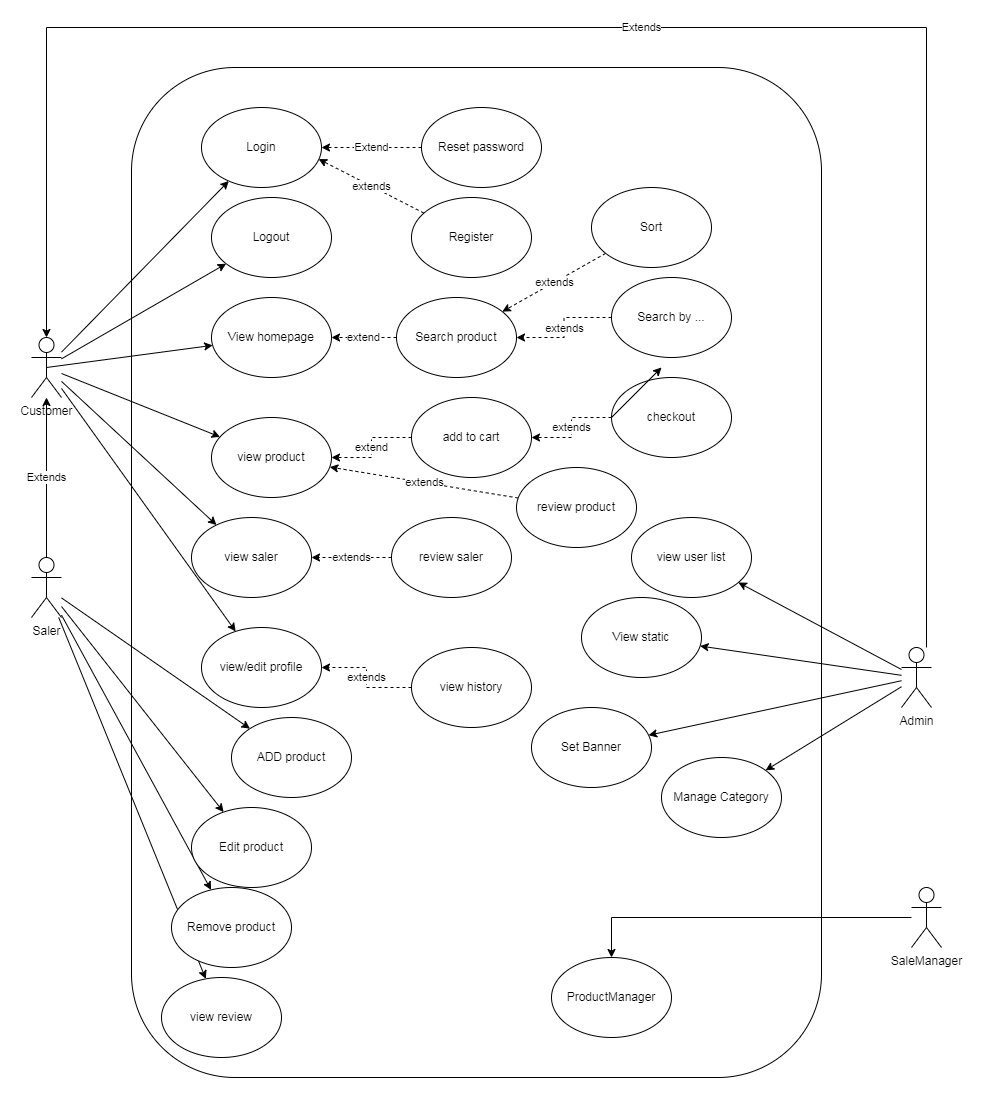

The diagram above was exported from draw.io. Its source (the exported page's mxGraphModel, read from the mxfile embedded in the PNG):
<mxGraphModel dx="1050" dy="621" grid="1" gridSize="10" guides="1" tooltips="1" connect="1" arrows="1" fold="1" page="1" pageScale="1" pageWidth="850" pageHeight="1100" math="0" shadow="0">
  <root>
    <mxCell id="0" />
    <mxCell id="1" parent="0" />
    <mxCell id="hKJQqnaQIlKo-bAAfdR5-1" value="Customer" style="shape=umlActor;verticalLabelPosition=bottom;verticalAlign=top;html=1;outlineConnect=0;" parent="1" vertex="1">
      <mxGeometry x="60" y="370" width="30" height="60" as="geometry" />
    </mxCell>
    <mxCell id="hKJQqnaQIlKo-bAAfdR5-2" value="" style="rounded=1;whiteSpace=wrap;html=1;" parent="1" vertex="1">
      <mxGeometry x="160" y="100" width="690" height="1010" as="geometry" />
    </mxCell>
    <mxCell id="XvisKyuiWjSXIL3QtS6C-8" style="rounded=0;orthogonalLoop=1;jettySize=auto;html=1;" parent="1" source="hKJQqnaQIlKo-bAAfdR5-3" target="hKJQqnaQIlKo-bAAfdR5-55" edge="1">
      <mxGeometry relative="1" as="geometry" />
    </mxCell>
    <mxCell id="XvisKyuiWjSXIL3QtS6C-9" style="rounded=0;orthogonalLoop=1;jettySize=auto;html=1;" parent="1" source="hKJQqnaQIlKo-bAAfdR5-3" target="hKJQqnaQIlKo-bAAfdR5-52" edge="1">
      <mxGeometry relative="1" as="geometry" />
    </mxCell>
    <mxCell id="XvisKyuiWjSXIL3QtS6C-11" style="rounded=0;orthogonalLoop=1;jettySize=auto;html=1;" parent="1" source="hKJQqnaQIlKo-bAAfdR5-3" target="hKJQqnaQIlKo-bAAfdR5-56" edge="1">
      <mxGeometry relative="1" as="geometry" />
    </mxCell>
    <mxCell id="XvisKyuiWjSXIL3QtS6C-12" style="rounded=0;orthogonalLoop=1;jettySize=auto;html=1;" parent="1" source="hKJQqnaQIlKo-bAAfdR5-3" target="hKJQqnaQIlKo-bAAfdR5-54" edge="1">
      <mxGeometry relative="1" as="geometry" />
    </mxCell>
    <mxCell id="XvisKyuiWjSXIL3QtS6C-18" value="Extends" style="edgeStyle=orthogonalEdgeStyle;rounded=0;orthogonalLoop=1;jettySize=auto;html=1;" parent="1" source="hKJQqnaQIlKo-bAAfdR5-3" target="hKJQqnaQIlKo-bAAfdR5-1" edge="1">
      <mxGeometry relative="1" as="geometry" />
    </mxCell>
    <mxCell id="hKJQqnaQIlKo-bAAfdR5-3" value="Saler" style="shape=umlActor;verticalLabelPosition=bottom;verticalAlign=top;html=1;outlineConnect=0;" parent="1" vertex="1">
      <mxGeometry x="60" y="590" width="30" height="60" as="geometry" />
    </mxCell>
    <mxCell id="XvisKyuiWjSXIL3QtS6C-14" style="rounded=0;orthogonalLoop=1;jettySize=auto;html=1;" parent="1" source="hKJQqnaQIlKo-bAAfdR5-6" target="XvisKyuiWjSXIL3QtS6C-5" edge="1">
      <mxGeometry relative="1" as="geometry" />
    </mxCell>
    <mxCell id="XvisKyuiWjSXIL3QtS6C-15" style="rounded=0;orthogonalLoop=1;jettySize=auto;html=1;" parent="1" source="hKJQqnaQIlKo-bAAfdR5-6" target="hKJQqnaQIlKo-bAAfdR5-67" edge="1">
      <mxGeometry relative="1" as="geometry" />
    </mxCell>
    <mxCell id="XvisKyuiWjSXIL3QtS6C-16" style="rounded=0;orthogonalLoop=1;jettySize=auto;html=1;" parent="1" source="hKJQqnaQIlKo-bAAfdR5-6" target="XvisKyuiWjSXIL3QtS6C-4" edge="1">
      <mxGeometry relative="1" as="geometry" />
    </mxCell>
    <mxCell id="XvisKyuiWjSXIL3QtS6C-26" style="rounded=0;orthogonalLoop=1;jettySize=auto;html=1;" parent="1" source="hKJQqnaQIlKo-bAAfdR5-6" target="hKJQqnaQIlKo-bAAfdR5-57" edge="1">
      <mxGeometry relative="1" as="geometry" />
    </mxCell>
    <mxCell id="hKJQqnaQIlKo-bAAfdR5-6" value="Admin" style="shape=umlActor;verticalLabelPosition=bottom;verticalAlign=top;html=1;outlineConnect=0;" parent="1" vertex="1">
      <mxGeometry x="930" y="680" width="30" height="60" as="geometry" />
    </mxCell>
    <mxCell id="hKJQqnaQIlKo-bAAfdR5-28" style="rounded=0;orthogonalLoop=1;jettySize=auto;html=1;" parent="1" source="hKJQqnaQIlKo-bAAfdR5-1" target="hKJQqnaQIlKo-bAAfdR5-9" edge="1">
      <mxGeometry relative="1" as="geometry" />
    </mxCell>
    <mxCell id="hKJQqnaQIlKo-bAAfdR5-9" value="Login" style="ellipse;whiteSpace=wrap;html=1;" parent="1" vertex="1">
      <mxGeometry x="230" y="140" width="120" height="80" as="geometry" />
    </mxCell>
    <mxCell id="hKJQqnaQIlKo-bAAfdR5-29" style="rounded=0;orthogonalLoop=1;jettySize=auto;html=1;" parent="1" source="hKJQqnaQIlKo-bAAfdR5-1" target="hKJQqnaQIlKo-bAAfdR5-10" edge="1">
      <mxGeometry relative="1" as="geometry" />
    </mxCell>
    <mxCell id="hKJQqnaQIlKo-bAAfdR5-10" value="Logout" style="ellipse;whiteSpace=wrap;html=1;" parent="1" vertex="1">
      <mxGeometry x="240" y="230" width="120" height="80" as="geometry" />
    </mxCell>
    <mxCell id="hKJQqnaQIlKo-bAAfdR5-12" value="Extend" style="edgeStyle=orthogonalEdgeStyle;rounded=0;orthogonalLoop=1;jettySize=auto;html=1;entryX=1;entryY=0.5;entryDx=0;entryDy=0;dashed=1;" parent="1" source="hKJQqnaQIlKo-bAAfdR5-11" target="hKJQqnaQIlKo-bAAfdR5-9" edge="1">
      <mxGeometry relative="1" as="geometry" />
    </mxCell>
    <mxCell id="hKJQqnaQIlKo-bAAfdR5-11" value="Reset password" style="ellipse;whiteSpace=wrap;html=1;" parent="1" vertex="1">
      <mxGeometry x="450" y="140" width="120" height="80" as="geometry" />
    </mxCell>
    <mxCell id="hKJQqnaQIlKo-bAAfdR5-13" value="View homepage" style="ellipse;whiteSpace=wrap;html=1;" parent="1" vertex="1">
      <mxGeometry x="240" y="330" width="120" height="80" as="geometry" />
    </mxCell>
    <mxCell id="hKJQqnaQIlKo-bAAfdR5-15" value="extend" style="edgeStyle=orthogonalEdgeStyle;rounded=0;orthogonalLoop=1;jettySize=auto;html=1;entryX=1;entryY=0.5;entryDx=0;entryDy=0;dashed=1;" parent="1" source="hKJQqnaQIlKo-bAAfdR5-14" target="hKJQqnaQIlKo-bAAfdR5-13" edge="1">
      <mxGeometry relative="1" as="geometry" />
    </mxCell>
    <mxCell id="hKJQqnaQIlKo-bAAfdR5-14" value="Search product" style="ellipse;whiteSpace=wrap;html=1;" parent="1" vertex="1">
      <mxGeometry x="425" y="330" width="120" height="80" as="geometry" />
    </mxCell>
    <mxCell id="hKJQqnaQIlKo-bAAfdR5-16" value="Register" style="ellipse;whiteSpace=wrap;html=1;" parent="1" vertex="1">
      <mxGeometry x="440" y="230" width="120" height="80" as="geometry" />
    </mxCell>
    <mxCell id="hKJQqnaQIlKo-bAAfdR5-18" value="extends" style="rounded=0;orthogonalLoop=1;jettySize=auto;html=1;dashed=1;" parent="1" source="hKJQqnaQIlKo-bAAfdR5-17" target="hKJQqnaQIlKo-bAAfdR5-14" edge="1">
      <mxGeometry relative="1" as="geometry" />
    </mxCell>
    <mxCell id="hKJQqnaQIlKo-bAAfdR5-17" value="Sort" style="ellipse;whiteSpace=wrap;html=1;" parent="1" vertex="1">
      <mxGeometry x="620" y="220" width="120" height="80" as="geometry" />
    </mxCell>
    <mxCell id="hKJQqnaQIlKo-bAAfdR5-20" value="extends" style="edgeStyle=orthogonalEdgeStyle;rounded=0;orthogonalLoop=1;jettySize=auto;html=1;dashed=1;" parent="1" source="hKJQqnaQIlKo-bAAfdR5-19" target="hKJQqnaQIlKo-bAAfdR5-14" edge="1">
      <mxGeometry relative="1" as="geometry" />
    </mxCell>
    <mxCell id="hKJQqnaQIlKo-bAAfdR5-19" value="Search by ..." style="ellipse;whiteSpace=wrap;html=1;" parent="1" vertex="1">
      <mxGeometry x="640" y="310" width="120" height="80" as="geometry" />
    </mxCell>
    <mxCell id="hKJQqnaQIlKo-bAAfdR5-21" value="extends" style="rounded=0;orthogonalLoop=1;jettySize=auto;html=1;entryX=0.976;entryY=0.645;entryDx=0;entryDy=0;entryPerimeter=0;dashed=1;" parent="1" source="hKJQqnaQIlKo-bAAfdR5-16" target="hKJQqnaQIlKo-bAAfdR5-9" edge="1">
      <mxGeometry relative="1" as="geometry" />
    </mxCell>
    <mxCell id="hKJQqnaQIlKo-bAAfdR5-31" style="rounded=0;orthogonalLoop=1;jettySize=auto;html=1;" parent="1" source="hKJQqnaQIlKo-bAAfdR5-1" target="hKJQqnaQIlKo-bAAfdR5-22" edge="1">
      <mxGeometry relative="1" as="geometry" />
    </mxCell>
    <mxCell id="hKJQqnaQIlKo-bAAfdR5-22" value="view product" style="ellipse;whiteSpace=wrap;html=1;" parent="1" vertex="1">
      <mxGeometry x="240" y="450" width="120" height="80" as="geometry" />
    </mxCell>
    <mxCell id="hKJQqnaQIlKo-bAAfdR5-32" style="rounded=0;orthogonalLoop=1;jettySize=auto;html=1;" parent="1" source="hKJQqnaQIlKo-bAAfdR5-1" target="hKJQqnaQIlKo-bAAfdR5-23" edge="1">
      <mxGeometry relative="1" as="geometry" />
    </mxCell>
    <mxCell id="hKJQqnaQIlKo-bAAfdR5-23" value="view saler" style="ellipse;whiteSpace=wrap;html=1;" parent="1" vertex="1">
      <mxGeometry x="220" y="550" width="120" height="80" as="geometry" />
    </mxCell>
    <mxCell id="hKJQqnaQIlKo-bAAfdR5-25" value="extend" style="edgeStyle=orthogonalEdgeStyle;rounded=0;orthogonalLoop=1;jettySize=auto;html=1;dashed=1;" parent="1" source="hKJQqnaQIlKo-bAAfdR5-24" target="hKJQqnaQIlKo-bAAfdR5-22" edge="1">
      <mxGeometry relative="1" as="geometry" />
    </mxCell>
    <mxCell id="hKJQqnaQIlKo-bAAfdR5-24" value="add to cart" style="ellipse;whiteSpace=wrap;html=1;" parent="1" vertex="1">
      <mxGeometry x="440" y="430" width="120" height="80" as="geometry" />
    </mxCell>
    <mxCell id="hKJQqnaQIlKo-bAAfdR5-27" value="extends" style="edgeStyle=orthogonalEdgeStyle;rounded=0;orthogonalLoop=1;jettySize=auto;html=1;entryX=1;entryY=0.5;entryDx=0;entryDy=0;dashed=1;" parent="1" source="hKJQqnaQIlKo-bAAfdR5-26" target="hKJQqnaQIlKo-bAAfdR5-24" edge="1">
      <mxGeometry relative="1" as="geometry" />
    </mxCell>
    <mxCell id="hKJQqnaQIlKo-bAAfdR5-26" value="checkout" style="ellipse;whiteSpace=wrap;html=1;" parent="1" vertex="1">
      <mxGeometry x="640" y="410" width="120" height="80" as="geometry" />
    </mxCell>
    <mxCell id="hKJQqnaQIlKo-bAAfdR5-30" style="rounded=0;orthogonalLoop=1;jettySize=auto;html=1;exitX=0.5;exitY=0.5;exitDx=0;exitDy=0;exitPerimeter=0;" parent="1" source="hKJQqnaQIlKo-bAAfdR5-1" target="hKJQqnaQIlKo-bAAfdR5-13" edge="1">
      <mxGeometry relative="1" as="geometry" />
    </mxCell>
    <mxCell id="hKJQqnaQIlKo-bAAfdR5-42" style="rounded=0;orthogonalLoop=1;jettySize=auto;html=1;" parent="1" source="hKJQqnaQIlKo-bAAfdR5-1" target="hKJQqnaQIlKo-bAAfdR5-33" edge="1">
      <mxGeometry relative="1" as="geometry" />
    </mxCell>
    <mxCell id="hKJQqnaQIlKo-bAAfdR5-33" value="view/edit profile" style="ellipse;whiteSpace=wrap;html=1;" parent="1" vertex="1">
      <mxGeometry x="230" y="660" width="120" height="80" as="geometry" />
    </mxCell>
    <mxCell id="hKJQqnaQIlKo-bAAfdR5-36" value="extends" style="edgeStyle=orthogonalEdgeStyle;rounded=0;orthogonalLoop=1;jettySize=auto;html=1;dashed=1;" parent="1" source="hKJQqnaQIlKo-bAAfdR5-34" target="hKJQqnaQIlKo-bAAfdR5-33" edge="1">
      <mxGeometry relative="1" as="geometry" />
    </mxCell>
    <mxCell id="hKJQqnaQIlKo-bAAfdR5-34" value="view history" style="ellipse;whiteSpace=wrap;html=1;" parent="1" vertex="1">
      <mxGeometry x="440" y="680" width="120" height="80" as="geometry" />
    </mxCell>
    <mxCell id="hKJQqnaQIlKo-bAAfdR5-39" value="extends" style="rounded=0;orthogonalLoop=1;jettySize=auto;html=1;dashed=1;" parent="1" source="hKJQqnaQIlKo-bAAfdR5-38" target="hKJQqnaQIlKo-bAAfdR5-22" edge="1">
      <mxGeometry relative="1" as="geometry" />
    </mxCell>
    <mxCell id="hKJQqnaQIlKo-bAAfdR5-38" value="review product" style="ellipse;whiteSpace=wrap;html=1;" parent="1" vertex="1">
      <mxGeometry x="545" y="500" width="120" height="80" as="geometry" />
    </mxCell>
    <mxCell id="hKJQqnaQIlKo-bAAfdR5-41" value="extends" style="edgeStyle=orthogonalEdgeStyle;rounded=0;orthogonalLoop=1;jettySize=auto;html=1;dashed=1;" parent="1" source="hKJQqnaQIlKo-bAAfdR5-40" target="hKJQqnaQIlKo-bAAfdR5-23" edge="1">
      <mxGeometry relative="1" as="geometry" />
    </mxCell>
    <mxCell id="hKJQqnaQIlKo-bAAfdR5-40" value="review saler" style="ellipse;whiteSpace=wrap;html=1;" parent="1" vertex="1">
      <mxGeometry x="420" y="550" width="120" height="80" as="geometry" />
    </mxCell>
    <mxCell id="hKJQqnaQIlKo-bAAfdR5-52" value="ADD product" style="ellipse;whiteSpace=wrap;html=1;" parent="1" vertex="1">
      <mxGeometry x="260" y="750" width="120" height="80" as="geometry" />
    </mxCell>
    <mxCell id="hKJQqnaQIlKo-bAAfdR5-54" value="view review" style="ellipse;whiteSpace=wrap;html=1;" parent="1" vertex="1">
      <mxGeometry x="190" y="1010" width="120" height="80" as="geometry" />
    </mxCell>
    <mxCell id="hKJQqnaQIlKo-bAAfdR5-55" value="Remove product" style="ellipse;whiteSpace=wrap;html=1;" parent="1" vertex="1">
      <mxGeometry x="200" y="920" width="120" height="80" as="geometry" />
    </mxCell>
    <mxCell id="hKJQqnaQIlKo-bAAfdR5-56" value="Edit product" style="ellipse;whiteSpace=wrap;html=1;" parent="1" vertex="1">
      <mxGeometry x="220" y="840" width="120" height="80" as="geometry" />
    </mxCell>
    <mxCell id="hKJQqnaQIlKo-bAAfdR5-57" value="view user list" style="ellipse;whiteSpace=wrap;html=1;" parent="1" vertex="1">
      <mxGeometry x="660" y="550" width="120" height="80" as="geometry" />
    </mxCell>
    <mxCell id="hKJQqnaQIlKo-bAAfdR5-67" value="Set Banner" style="ellipse;whiteSpace=wrap;html=1;" parent="1" vertex="1">
      <mxGeometry x="560" y="740" width="120" height="80" as="geometry" />
    </mxCell>
    <mxCell id="XvisKyuiWjSXIL3QtS6C-4" value="Manage Category" style="ellipse;whiteSpace=wrap;html=1;" parent="1" vertex="1">
      <mxGeometry x="690" y="790" width="120" height="80" as="geometry" />
    </mxCell>
    <mxCell id="XvisKyuiWjSXIL3QtS6C-5" value="View static" style="ellipse;whiteSpace=wrap;html=1;" parent="1" vertex="1">
      <mxGeometry x="610" y="630" width="120" height="80" as="geometry" />
    </mxCell>
    <mxCell id="XvisKyuiWjSXIL3QtS6C-17" value="" style="endArrow=classic;html=1;rounded=0;" parent="1" edge="1">
      <mxGeometry width="50" height="50" relative="1" as="geometry">
        <mxPoint x="640" y="450" as="sourcePoint" />
        <mxPoint x="690" y="400" as="targetPoint" />
      </mxGeometry>
    </mxCell>
    <mxCell id="XvisKyuiWjSXIL3QtS6C-20" value="Extends" style="edgeStyle=orthogonalEdgeStyle;rounded=0;orthogonalLoop=1;jettySize=auto;html=1;" parent="1" source="hKJQqnaQIlKo-bAAfdR5-6" edge="1">
      <mxGeometry relative="1" as="geometry">
        <mxPoint x="75" y="370" as="targetPoint" />
        <Array as="points">
          <mxPoint x="955" y="60" />
          <mxPoint x="75" y="60" />
        </Array>
      </mxGeometry>
    </mxCell>
    <mxCell id="XvisKyuiWjSXIL3QtS6C-23" style="edgeStyle=orthogonalEdgeStyle;rounded=0;orthogonalLoop=1;jettySize=auto;html=1;" parent="1" source="XvisKyuiWjSXIL3QtS6C-21" target="XvisKyuiWjSXIL3QtS6C-22" edge="1">
      <mxGeometry relative="1" as="geometry" />
    </mxCell>
    <mxCell id="XvisKyuiWjSXIL3QtS6C-21" value="SaleManager" style="shape=umlActor;verticalLabelPosition=bottom;verticalAlign=top;html=1;outlineConnect=0;" parent="1" vertex="1">
      <mxGeometry x="940" y="920" width="30" height="60" as="geometry" />
    </mxCell>
    <mxCell id="XvisKyuiWjSXIL3QtS6C-22" value="ProductManager" style="ellipse;whiteSpace=wrap;html=1;" parent="1" vertex="1">
      <mxGeometry x="580" y="990" width="120" height="80" as="geometry" />
    </mxCell>
  </root>
</mxGraphModel>